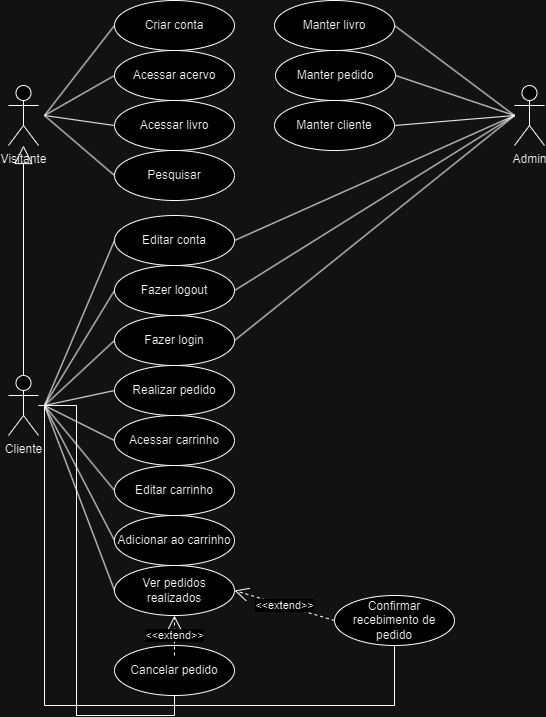

The diagram above was exported from draw.io. Its source (the exported page's mxGraphModel, read from the mxfile embedded in the PNG):
<mxGraphModel dx="1259" dy="1855" grid="1" gridSize="10" guides="1" tooltips="1" connect="1" arrows="1" fold="1" page="1" pageScale="1" pageWidth="827" pageHeight="1169" math="0" shadow="0">
  <root>
    <mxCell id="0" />
    <mxCell id="1" parent="0" />
    <mxCell id="KffBkaMOwE-8M7boOTAI-33" style="edgeStyle=none;shape=connector;rounded=0;orthogonalLoop=1;jettySize=auto;html=1;entryX=1;entryY=0.5;entryDx=0;entryDy=0;strokeColor=default;align=center;verticalAlign=middle;fontFamily=Helvetica;fontSize=11;fontColor=default;labelBackgroundColor=default;endArrow=none;endFill=0;" parent="1" target="u6zJ1wR1zb8cTj8hNxHs-26" edge="1">
      <mxGeometry relative="1" as="geometry">
        <mxPoint x="1250" y="-120" as="sourcePoint" />
      </mxGeometry>
    </mxCell>
    <mxCell id="KffBkaMOwE-8M7boOTAI-34" style="edgeStyle=none;shape=connector;rounded=0;orthogonalLoop=1;jettySize=auto;html=1;entryX=1;entryY=0.5;entryDx=0;entryDy=0;strokeColor=default;align=center;verticalAlign=middle;fontFamily=Helvetica;fontSize=11;fontColor=default;labelBackgroundColor=default;endArrow=none;endFill=0;" parent="1" target="Vy4tJXazF6XD1Z9-3fvb-2" edge="1">
      <mxGeometry relative="1" as="geometry">
        <mxPoint x="1250" y="-120" as="sourcePoint" />
      </mxGeometry>
    </mxCell>
    <mxCell id="u6zJ1wR1zb8cTj8hNxHs-5" value="Admin" style="shape=umlActor;verticalLabelPosition=bottom;verticalAlign=top;html=1;outlineConnect=0;" parent="1" vertex="1">
      <mxGeometry x="1250" y="-150" width="30" height="60" as="geometry" />
    </mxCell>
    <mxCell id="u6zJ1wR1zb8cTj8hNxHs-21" value="Visitante" style="shape=umlActor;verticalLabelPosition=bottom;verticalAlign=top;html=1;outlineConnect=0;" parent="1" vertex="1">
      <mxGeometry x="744" y="-150" width="30" height="60" as="geometry" />
    </mxCell>
    <mxCell id="u6zJ1wR1zb8cTj8hNxHs-34" value="Criar conta" style="ellipse;whiteSpace=wrap;html=1;align=center;" parent="1" vertex="1">
      <mxGeometry x="850" y="-235" width="120" height="50" as="geometry" />
    </mxCell>
    <mxCell id="u6zJ1wR1zb8cTj8hNxHs-36" value="Acessar acervo" style="ellipse;whiteSpace=wrap;html=1;align=center;" parent="1" vertex="1">
      <mxGeometry x="850" y="-185" width="120" height="50" as="geometry" />
    </mxCell>
    <mxCell id="KffBkaMOwE-8M7boOTAI-9" style="edgeStyle=none;shape=connector;rounded=0;orthogonalLoop=1;jettySize=auto;html=1;exitX=0;exitY=0.5;exitDx=0;exitDy=0;strokeColor=default;align=center;verticalAlign=middle;fontFamily=Helvetica;fontSize=11;fontColor=default;labelBackgroundColor=default;endArrow=none;endFill=0;" parent="1" source="u6zJ1wR1zb8cTj8hNxHs-37" edge="1">
      <mxGeometry relative="1" as="geometry">
        <mxPoint x="780" y="-120" as="targetPoint" />
      </mxGeometry>
    </mxCell>
    <mxCell id="u6zJ1wR1zb8cTj8hNxHs-37" value="Acessar livro" style="ellipse;whiteSpace=wrap;html=1;align=center;" parent="1" vertex="1">
      <mxGeometry x="850" y="-135" width="120" height="50" as="geometry" />
    </mxCell>
    <mxCell id="KffBkaMOwE-8M7boOTAI-10" style="edgeStyle=none;shape=connector;rounded=0;orthogonalLoop=1;jettySize=auto;html=1;exitX=0;exitY=0.5;exitDx=0;exitDy=0;strokeColor=default;align=center;verticalAlign=middle;fontFamily=Helvetica;fontSize=11;fontColor=default;labelBackgroundColor=default;endArrow=none;endFill=0;" parent="1" source="541m9Sr9yW_Dil_W1Ewz-17" edge="1">
      <mxGeometry relative="1" as="geometry">
        <mxPoint x="780" y="-120" as="targetPoint" />
      </mxGeometry>
    </mxCell>
    <mxCell id="541m9Sr9yW_Dil_W1Ewz-17" value="Pesquisar" style="ellipse;whiteSpace=wrap;html=1;align=center;" parent="1" vertex="1">
      <mxGeometry x="850" y="-85" width="120" height="50" as="geometry" />
    </mxCell>
    <mxCell id="u6zJ1wR1zb8cTj8hNxHs-27" value="Ver pedidos realizados" style="ellipse;whiteSpace=wrap;html=1;align=center;" parent="1" vertex="1">
      <mxGeometry x="850" y="330" width="120" height="50" as="geometry" />
    </mxCell>
    <mxCell id="KffBkaMOwE-8M7boOTAI-29" style="edgeStyle=none;shape=connector;rounded=0;orthogonalLoop=1;jettySize=auto;html=1;exitX=1;exitY=0.5;exitDx=0;exitDy=0;strokeColor=default;align=center;verticalAlign=middle;fontFamily=Helvetica;fontSize=11;fontColor=default;labelBackgroundColor=default;endArrow=none;endFill=0;" parent="1" source="u6zJ1wR1zb8cTj8hNxHs-28" edge="1">
      <mxGeometry relative="1" as="geometry">
        <mxPoint x="1250" y="-120" as="targetPoint" />
      </mxGeometry>
    </mxCell>
    <mxCell id="u6zJ1wR1zb8cTj8hNxHs-28" value="Fazer logout" style="ellipse;whiteSpace=wrap;html=1;align=center;" parent="1" vertex="1">
      <mxGeometry x="850" y="30" width="120" height="50" as="geometry" />
    </mxCell>
    <mxCell id="u6zJ1wR1zb8cTj8hNxHs-31" value="Realizar pedido" style="ellipse;whiteSpace=wrap;html=1;align=center;" parent="1" vertex="1">
      <mxGeometry x="850" y="130" width="120" height="50" as="geometry" />
    </mxCell>
    <mxCell id="u6zJ1wR1zb8cTj8hNxHs-44" value="Editar carrinho" style="ellipse;whiteSpace=wrap;html=1;align=center;" parent="1" vertex="1">
      <mxGeometry x="850" y="230" width="120" height="50" as="geometry" />
    </mxCell>
    <mxCell id="u6zJ1wR1zb8cTj8hNxHs-39" value="Confirmar recebimento de pedido" style="ellipse;whiteSpace=wrap;html=1;align=center;" parent="1" vertex="1">
      <mxGeometry x="1070" y="360" width="120" height="50" as="geometry" />
    </mxCell>
    <mxCell id="u6zJ1wR1zb8cTj8hNxHs-35" value="Acessar carrinho" style="ellipse;whiteSpace=wrap;html=1;align=center;" parent="1" vertex="1">
      <mxGeometry x="850" y="180" width="120" height="50" as="geometry" />
    </mxCell>
    <mxCell id="KffBkaMOwE-8M7boOTAI-28" style="edgeStyle=none;shape=connector;rounded=0;orthogonalLoop=1;jettySize=auto;html=1;exitX=1;exitY=0.5;exitDx=0;exitDy=0;strokeColor=default;align=center;verticalAlign=middle;fontFamily=Helvetica;fontSize=11;fontColor=default;labelBackgroundColor=default;endArrow=none;endFill=0;" parent="1" source="u6zJ1wR1zb8cTj8hNxHs-30" edge="1">
      <mxGeometry relative="1" as="geometry">
        <mxPoint x="1250" y="-120" as="targetPoint" />
      </mxGeometry>
    </mxCell>
    <mxCell id="u6zJ1wR1zb8cTj8hNxHs-30" value="Fazer login" style="ellipse;whiteSpace=wrap;html=1;align=center;" parent="1" vertex="1">
      <mxGeometry x="850" y="80" width="120" height="50" as="geometry" />
    </mxCell>
    <mxCell id="u6zJ1wR1zb8cTj8hNxHs-33" value="Editar conta" style="ellipse;whiteSpace=wrap;html=1;align=center;" parent="1" vertex="1">
      <mxGeometry x="850" y="-20" width="120" height="50" as="geometry" />
    </mxCell>
    <mxCell id="u6zJ1wR1zb8cTj8hNxHs-26" value="Manter pedido" style="ellipse;whiteSpace=wrap;html=1;align=center;" parent="1" vertex="1">
      <mxGeometry x="1011" y="-185" width="120" height="50" as="geometry" />
    </mxCell>
    <mxCell id="u6zJ1wR1zb8cTj8hNxHs-25" value="Manter livro" style="ellipse;whiteSpace=wrap;html=1;align=center;" parent="1" vertex="1">
      <mxGeometry x="1010" y="-235" width="120" height="50" as="geometry" />
    </mxCell>
    <mxCell id="Vy4tJXazF6XD1Z9-3fvb-2" value="Manter cliente" style="ellipse;whiteSpace=wrap;html=1;align=center;" parent="1" vertex="1">
      <mxGeometry x="1010" y="-135" width="120" height="50" as="geometry" />
    </mxCell>
    <mxCell id="YV12QCaClhikMkTM48J6-2" style="rounded=0;orthogonalLoop=1;jettySize=auto;html=1;endArrow=none;endFill=0;entryX=0;entryY=0.5;entryDx=0;entryDy=0;" parent="1" target="u6zJ1wR1zb8cTj8hNxHs-33" edge="1">
      <mxGeometry relative="1" as="geometry">
        <mxPoint x="780" y="170" as="sourcePoint" />
      </mxGeometry>
    </mxCell>
    <mxCell id="YV12QCaClhikMkTM48J6-6" style="edgeStyle=none;shape=connector;rounded=0;orthogonalLoop=1;jettySize=auto;html=1;entryX=0;entryY=0.5;entryDx=0;entryDy=0;strokeColor=default;align=center;verticalAlign=middle;fontFamily=Helvetica;fontSize=11;fontColor=default;labelBackgroundColor=default;endArrow=none;endFill=0;" parent="1" target="u6zJ1wR1zb8cTj8hNxHs-31" edge="1">
      <mxGeometry relative="1" as="geometry">
        <mxPoint x="780" y="170" as="sourcePoint" />
      </mxGeometry>
    </mxCell>
    <mxCell id="YV12QCaClhikMkTM48J6-7" style="edgeStyle=none;shape=connector;rounded=0;orthogonalLoop=1;jettySize=auto;html=1;entryX=0;entryY=0.5;entryDx=0;entryDy=0;strokeColor=default;align=center;verticalAlign=middle;fontFamily=Helvetica;fontSize=11;fontColor=default;labelBackgroundColor=default;endArrow=none;endFill=0;" parent="1" target="u6zJ1wR1zb8cTj8hNxHs-35" edge="1">
      <mxGeometry relative="1" as="geometry">
        <mxPoint x="780" y="170" as="sourcePoint" />
      </mxGeometry>
    </mxCell>
    <mxCell id="YV12QCaClhikMkTM48J6-8" style="edgeStyle=none;shape=connector;rounded=0;orthogonalLoop=1;jettySize=auto;html=1;entryX=0;entryY=0.5;entryDx=0;entryDy=0;strokeColor=default;align=center;verticalAlign=middle;fontFamily=Helvetica;fontSize=11;fontColor=default;labelBackgroundColor=default;endArrow=none;endFill=0;" parent="1" target="u6zJ1wR1zb8cTj8hNxHs-44" edge="1">
      <mxGeometry relative="1" as="geometry">
        <mxPoint x="780" y="170" as="sourcePoint" />
      </mxGeometry>
    </mxCell>
    <mxCell id="YV12QCaClhikMkTM48J6-9" style="edgeStyle=none;shape=connector;rounded=0;orthogonalLoop=1;jettySize=auto;html=1;entryX=0;entryY=0.5;entryDx=0;entryDy=0;strokeColor=default;align=center;verticalAlign=middle;fontFamily=Helvetica;fontSize=11;fontColor=default;labelBackgroundColor=default;endArrow=none;endFill=0;" parent="1" target="u6zJ1wR1zb8cTj8hNxHs-27" edge="1">
      <mxGeometry relative="1" as="geometry">
        <mxPoint x="780" y="170" as="sourcePoint" />
      </mxGeometry>
    </mxCell>
    <mxCell id="YV12QCaClhikMkTM48J6-10" style="edgeStyle=orthogonalEdgeStyle;shape=connector;rounded=0;orthogonalLoop=1;jettySize=auto;html=1;strokeColor=default;align=center;verticalAlign=middle;fontFamily=Helvetica;fontSize=11;fontColor=default;labelBackgroundColor=default;endArrow=none;endFill=0;entryX=0.5;entryY=1;entryDx=0;entryDy=0;" parent="1" target="u6zJ1wR1zb8cTj8hNxHs-39" edge="1">
      <mxGeometry relative="1" as="geometry">
        <mxPoint x="780" y="170" as="sourcePoint" />
        <mxPoint x="1140" y="350" as="targetPoint" />
        <Array as="points">
          <mxPoint x="780" y="470" />
          <mxPoint x="1130" y="470" />
        </Array>
      </mxGeometry>
    </mxCell>
    <mxCell id="kahBm2osSVhcxSLaOJQu-3" style="edgeStyle=none;shape=connector;rounded=0;orthogonalLoop=1;jettySize=auto;html=1;entryX=0;entryY=0.5;entryDx=0;entryDy=0;strokeColor=default;align=center;verticalAlign=middle;fontFamily=Helvetica;fontSize=11;fontColor=default;labelBackgroundColor=default;endArrow=none;endFill=0;" edge="1" parent="1" target="kahBm2osSVhcxSLaOJQu-1">
      <mxGeometry relative="1" as="geometry">
        <mxPoint x="780" y="170" as="sourcePoint" />
      </mxGeometry>
    </mxCell>
    <mxCell id="kahBm2osSVhcxSLaOJQu-8" style="edgeStyle=orthogonalEdgeStyle;shape=connector;rounded=0;orthogonalLoop=1;jettySize=auto;html=1;strokeColor=default;align=center;verticalAlign=middle;fontFamily=Helvetica;fontSize=11;fontColor=default;labelBackgroundColor=default;endArrow=none;endFill=0;entryX=0.5;entryY=1;entryDx=0;entryDy=0;" edge="1" parent="1" source="u6zJ1wR1zb8cTj8hNxHs-1" target="kahBm2osSVhcxSLaOJQu-4">
      <mxGeometry relative="1" as="geometry">
        <mxPoint x="760" y="500" as="targetPoint" />
      </mxGeometry>
    </mxCell>
    <mxCell id="u6zJ1wR1zb8cTj8hNxHs-1" value="Cliente" style="shape=umlActor;verticalLabelPosition=bottom;verticalAlign=top;html=1;outlineConnect=0;" parent="1" vertex="1">
      <mxGeometry x="744" y="140" width="30" height="60" as="geometry" />
    </mxCell>
    <mxCell id="KffBkaMOwE-8M7boOTAI-12" style="edgeStyle=none;shape=connector;rounded=0;orthogonalLoop=1;jettySize=auto;html=1;exitX=0;exitY=0.5;exitDx=0;exitDy=0;strokeColor=default;align=center;verticalAlign=middle;fontFamily=Helvetica;fontSize=11;fontColor=default;labelBackgroundColor=default;endArrow=none;endFill=0;" parent="1" source="u6zJ1wR1zb8cTj8hNxHs-36" edge="1">
      <mxGeometry relative="1" as="geometry">
        <mxPoint x="780" y="-120" as="targetPoint" />
      </mxGeometry>
    </mxCell>
    <mxCell id="KffBkaMOwE-8M7boOTAI-13" style="edgeStyle=none;shape=connector;rounded=0;orthogonalLoop=1;jettySize=auto;html=1;exitX=0;exitY=0.5;exitDx=0;exitDy=0;strokeColor=default;align=center;verticalAlign=middle;fontFamily=Helvetica;fontSize=11;fontColor=default;labelBackgroundColor=default;endArrow=none;endFill=0;" parent="1" source="u6zJ1wR1zb8cTj8hNxHs-34" edge="1">
      <mxGeometry relative="1" as="geometry">
        <mxPoint x="780" y="-120" as="targetPoint" />
      </mxGeometry>
    </mxCell>
    <mxCell id="KffBkaMOwE-8M7boOTAI-23" value="" style="endArrow=block;endSize=16;endFill=0;html=1;rounded=0;strokeColor=default;align=center;verticalAlign=middle;fontFamily=Helvetica;fontSize=11;fontColor=default;labelBackgroundColor=default;exitX=0.5;exitY=0;exitDx=0;exitDy=0;exitPerimeter=0;" parent="1" source="u6zJ1wR1zb8cTj8hNxHs-1" target="u6zJ1wR1zb8cTj8hNxHs-21" edge="1">
      <mxGeometry width="160" relative="1" as="geometry">
        <mxPoint x="640" y="-10" as="sourcePoint" />
        <mxPoint x="800" y="-10" as="targetPoint" />
      </mxGeometry>
    </mxCell>
    <mxCell id="KffBkaMOwE-8M7boOTAI-30" style="edgeStyle=none;shape=connector;rounded=0;orthogonalLoop=1;jettySize=auto;html=1;exitX=1;exitY=0.5;exitDx=0;exitDy=0;strokeColor=default;align=center;verticalAlign=middle;fontFamily=Helvetica;fontSize=11;fontColor=default;labelBackgroundColor=default;endArrow=none;endFill=0;" parent="1" source="u6zJ1wR1zb8cTj8hNxHs-33" edge="1">
      <mxGeometry relative="1" as="geometry">
        <mxPoint x="1250" y="-120" as="targetPoint" />
      </mxGeometry>
    </mxCell>
    <mxCell id="KffBkaMOwE-8M7boOTAI-32" style="edgeStyle=none;shape=connector;rounded=0;orthogonalLoop=1;jettySize=auto;html=1;entryX=1;entryY=0.5;entryDx=0;entryDy=0;strokeColor=default;align=center;verticalAlign=middle;fontFamily=Helvetica;fontSize=11;fontColor=default;labelBackgroundColor=default;endArrow=none;endFill=0;" parent="1" target="u6zJ1wR1zb8cTj8hNxHs-25" edge="1">
      <mxGeometry relative="1" as="geometry">
        <mxPoint x="1250" y="-120" as="sourcePoint" />
      </mxGeometry>
    </mxCell>
    <mxCell id="KffBkaMOwE-8M7boOTAI-39" value="&amp;lt;&amp;lt;extend&amp;gt;&amp;gt;" style="endArrow=open;endSize=12;dashed=1;html=1;rounded=0;strokeColor=default;align=center;verticalAlign=middle;fontFamily=Helvetica;fontSize=11;fontColor=default;labelBackgroundColor=default;entryX=1;entryY=0.5;entryDx=0;entryDy=0;exitX=0;exitY=0.5;exitDx=0;exitDy=0;" parent="1" source="u6zJ1wR1zb8cTj8hNxHs-39" target="u6zJ1wR1zb8cTj8hNxHs-27" edge="1">
      <mxGeometry width="160" relative="1" as="geometry">
        <mxPoint x="980" y="270" as="sourcePoint" />
        <mxPoint x="1140" y="270" as="targetPoint" />
      </mxGeometry>
    </mxCell>
    <mxCell id="YV12QCaClhikMkTM48J6-4" style="edgeStyle=none;shape=connector;rounded=0;orthogonalLoop=1;jettySize=auto;html=1;entryX=0;entryY=0.5;entryDx=0;entryDy=0;strokeColor=default;align=center;verticalAlign=middle;fontFamily=Helvetica;fontSize=11;fontColor=default;labelBackgroundColor=default;endArrow=none;endFill=0;" parent="1" target="u6zJ1wR1zb8cTj8hNxHs-28" edge="1">
      <mxGeometry relative="1" as="geometry">
        <mxPoint x="780" y="170" as="sourcePoint" />
      </mxGeometry>
    </mxCell>
    <mxCell id="YV12QCaClhikMkTM48J6-5" style="edgeStyle=none;shape=connector;rounded=0;orthogonalLoop=1;jettySize=auto;html=1;entryX=0;entryY=0.5;entryDx=0;entryDy=0;strokeColor=default;align=center;verticalAlign=middle;fontFamily=Helvetica;fontSize=11;fontColor=default;labelBackgroundColor=default;endArrow=none;endFill=0;" parent="1" target="u6zJ1wR1zb8cTj8hNxHs-30" edge="1">
      <mxGeometry relative="1" as="geometry">
        <mxPoint x="780" y="170" as="sourcePoint" />
      </mxGeometry>
    </mxCell>
    <mxCell id="kahBm2osSVhcxSLaOJQu-1" value="Adicionar ao carrinho" style="ellipse;whiteSpace=wrap;html=1;align=center;" vertex="1" parent="1">
      <mxGeometry x="850" y="280" width="120" height="50" as="geometry" />
    </mxCell>
    <mxCell id="kahBm2osSVhcxSLaOJQu-4" value="Cancelar pedido" style="ellipse;whiteSpace=wrap;html=1;align=center;" vertex="1" parent="1">
      <mxGeometry x="850" y="410" width="120" height="50" as="geometry" />
    </mxCell>
    <mxCell id="kahBm2osSVhcxSLaOJQu-9" value="&amp;lt;&amp;lt;extend&amp;gt;&amp;gt;" style="endArrow=open;endSize=12;dashed=1;html=1;rounded=0;strokeColor=default;align=center;verticalAlign=middle;fontFamily=Helvetica;fontSize=11;fontColor=default;labelBackgroundColor=default;" edge="1" parent="1" target="u6zJ1wR1zb8cTj8hNxHs-27">
      <mxGeometry width="160" relative="1" as="geometry">
        <mxPoint x="910" y="420" as="sourcePoint" />
        <mxPoint x="850" y="400" as="targetPoint" />
      </mxGeometry>
    </mxCell>
  </root>
</mxGraphModel>